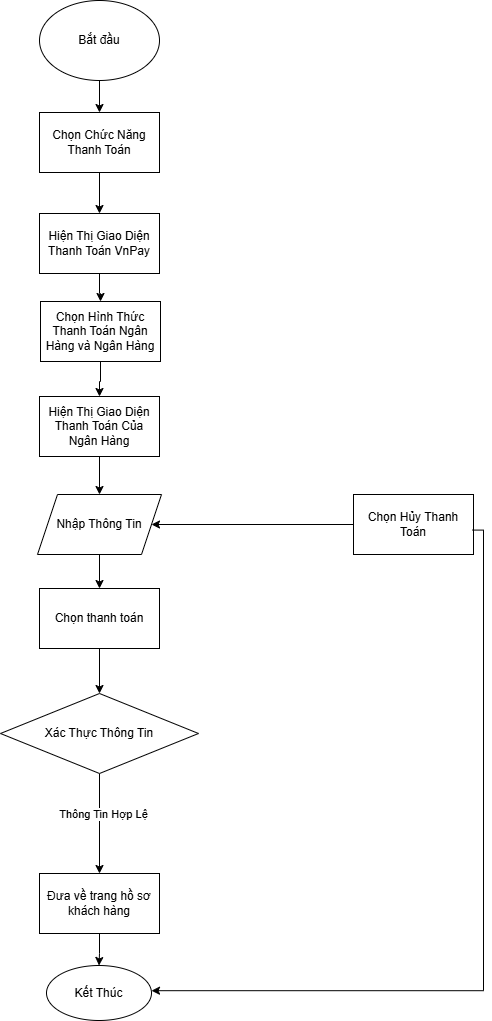

The diagram above was exported from draw.io. Its source (the exported page's mxGraphModel, read from the mxfile embedded in the PNG):
<mxGraphModel dx="1050" dy="957" grid="0" gridSize="10" guides="0" tooltips="1" connect="0" arrows="1" fold="1" page="0" pageScale="1" pageWidth="827" pageHeight="1169" background="#ffffff" math="0" shadow="0">
  <root>
    <mxCell id="0" />
    <mxCell id="1" parent="0" />
    <mxCell id="60j9ZZ_mqIwrUHOv1Lap-8" value="" style="edgeStyle=orthogonalEdgeStyle;rounded=0;orthogonalLoop=1;jettySize=auto;html=1;" edge="1" parent="1" source="TFYTsyrPAQlUmiSP6Ye8-117" target="TFYTsyrPAQlUmiSP6Ye8-118">
      <mxGeometry relative="1" as="geometry" />
    </mxCell>
    <mxCell id="TFYTsyrPAQlUmiSP6Ye8-117" value="Bắt đầu" style="ellipse;whiteSpace=wrap;html=1;" parent="1" vertex="1">
      <mxGeometry x="206" y="-257" width="120" height="80" as="geometry" />
    </mxCell>
    <mxCell id="TFYTsyrPAQlUmiSP6Ye8-121" value="" style="edgeStyle=orthogonalEdgeStyle;rounded=0;orthogonalLoop=1;jettySize=auto;html=1;" parent="1" source="TFYTsyrPAQlUmiSP6Ye8-118" target="TFYTsyrPAQlUmiSP6Ye8-119" edge="1">
      <mxGeometry relative="1" as="geometry" />
    </mxCell>
    <mxCell id="TFYTsyrPAQlUmiSP6Ye8-118" value="Chọn Chức Năng Thanh Toán" style="rounded=0;whiteSpace=wrap;html=1;" parent="1" vertex="1">
      <mxGeometry x="206" y="-145" width="120" height="60" as="geometry" />
    </mxCell>
    <mxCell id="-Z55ZPvt5NKjTA4Z0wLY-5" value="" style="edgeStyle=orthogonalEdgeStyle;rounded=0;orthogonalLoop=1;jettySize=auto;html=1;" parent="1" source="TFYTsyrPAQlUmiSP6Ye8-119" target="-Z55ZPvt5NKjTA4Z0wLY-3" edge="1">
      <mxGeometry relative="1" as="geometry" />
    </mxCell>
    <mxCell id="TFYTsyrPAQlUmiSP6Ye8-119" value="Hiện Thị Giao Diện Thanh Toán VnPay" style="rounded=0;whiteSpace=wrap;html=1;" parent="1" vertex="1">
      <mxGeometry x="206" y="-44" width="120" height="60" as="geometry" />
    </mxCell>
    <mxCell id="TFYTsyrPAQlUmiSP6Ye8-127" value="" style="edgeStyle=orthogonalEdgeStyle;rounded=0;orthogonalLoop=1;jettySize=auto;html=1;" parent="1" source="TFYTsyrPAQlUmiSP6Ye8-124" target="TFYTsyrPAQlUmiSP6Ye8-126" edge="1">
      <mxGeometry relative="1" as="geometry" />
    </mxCell>
    <mxCell id="TFYTsyrPAQlUmiSP6Ye8-124" value="Chọn thanh toán" style="rounded=0;whiteSpace=wrap;html=1;" parent="1" vertex="1">
      <mxGeometry x="206" y="331" width="120" height="60" as="geometry" />
    </mxCell>
    <mxCell id="TFYTsyrPAQlUmiSP6Ye8-132" value="" style="edgeStyle=orthogonalEdgeStyle;rounded=0;orthogonalLoop=1;jettySize=auto;html=1;" parent="1" source="TFYTsyrPAQlUmiSP6Ye8-126" target="TFYTsyrPAQlUmiSP6Ye8-128" edge="1">
      <mxGeometry relative="1" as="geometry" />
    </mxCell>
    <mxCell id="TFYTsyrPAQlUmiSP6Ye8-133" value="Thông Tin Hợp Lệ" style="edgeLabel;html=1;align=center;verticalAlign=middle;resizable=0;points=[];" parent="TFYTsyrPAQlUmiSP6Ye8-132" vertex="1" connectable="0">
      <mxGeometry x="-0.1952" y="3" relative="1" as="geometry">
        <mxPoint as="offset" />
      </mxGeometry>
    </mxCell>
    <mxCell id="TFYTsyrPAQlUmiSP6Ye8-126" value="Xác Thực Thông Tin" style="rhombus;whiteSpace=wrap;html=1;" parent="1" vertex="1">
      <mxGeometry x="167" y="436" width="198" height="80" as="geometry" />
    </mxCell>
    <mxCell id="-Z55ZPvt5NKjTA4Z0wLY-2" value="" style="edgeStyle=orthogonalEdgeStyle;rounded=0;orthogonalLoop=1;jettySize=auto;html=1;" parent="1" source="TFYTsyrPAQlUmiSP6Ye8-128" target="-Z55ZPvt5NKjTA4Z0wLY-1" edge="1">
      <mxGeometry relative="1" as="geometry" />
    </mxCell>
    <mxCell id="TFYTsyrPAQlUmiSP6Ye8-128" value="Đưa về trang hồ sơ khách hàng" style="rounded=0;whiteSpace=wrap;html=1;" parent="1" vertex="1">
      <mxGeometry x="206" y="616" width="120" height="60" as="geometry" />
    </mxCell>
    <mxCell id="-Z55ZPvt5NKjTA4Z0wLY-1" value="Kết Thúc" style="ellipse;whiteSpace=wrap;html=1;" parent="1" vertex="1">
      <mxGeometry x="213" y="708" width="105" height="55" as="geometry" />
    </mxCell>
    <mxCell id="-Z55ZPvt5NKjTA4Z0wLY-6" value="" style="edgeStyle=orthogonalEdgeStyle;rounded=0;orthogonalLoop=1;jettySize=auto;html=1;" parent="1" source="-Z55ZPvt5NKjTA4Z0wLY-3" target="-Z55ZPvt5NKjTA4Z0wLY-4" edge="1">
      <mxGeometry relative="1" as="geometry" />
    </mxCell>
    <mxCell id="-Z55ZPvt5NKjTA4Z0wLY-3" value="Chọn Hình Thức Thanh Toán Ngân Hàng và Ngân Hàng" style="rounded=0;whiteSpace=wrap;html=1;" parent="1" vertex="1">
      <mxGeometry x="207" y="44" width="120" height="60" as="geometry" />
    </mxCell>
    <mxCell id="60j9ZZ_mqIwrUHOv1Lap-7" value="" style="edgeStyle=orthogonalEdgeStyle;rounded=0;orthogonalLoop=1;jettySize=auto;html=1;" edge="1" parent="1" source="-Z55ZPvt5NKjTA4Z0wLY-4" target="60j9ZZ_mqIwrUHOv1Lap-1">
      <mxGeometry relative="1" as="geometry" />
    </mxCell>
    <mxCell id="-Z55ZPvt5NKjTA4Z0wLY-4" value="Hiện Thị Giao Diện Thanh Toán Của Ngân Hàng" style="rounded=0;whiteSpace=wrap;html=1;" parent="1" vertex="1">
      <mxGeometry x="206" y="139" width="120" height="60" as="geometry" />
    </mxCell>
    <mxCell id="60j9ZZ_mqIwrUHOv1Lap-2" value="" style="edgeStyle=orthogonalEdgeStyle;rounded=0;orthogonalLoop=1;jettySize=auto;html=1;" edge="1" parent="1" source="-Z55ZPvt5NKjTA4Z0wLY-12" target="60j9ZZ_mqIwrUHOv1Lap-1">
      <mxGeometry relative="1" as="geometry" />
    </mxCell>
    <mxCell id="-Z55ZPvt5NKjTA4Z0wLY-12" value="Chọn Hủy Thanh Toán" style="rounded=0;whiteSpace=wrap;html=1;" parent="1" vertex="1">
      <mxGeometry x="520" y="237" width="120" height="60" as="geometry" />
    </mxCell>
    <mxCell id="-Z55ZPvt5NKjTA4Z0wLY-15" value="" style="endArrow=classic;html=1;rounded=0;edgeStyle=orthogonalEdgeStyle;entryX=1;entryY=0.458;entryDx=0;entryDy=0;entryPerimeter=0;exitX=0.992;exitY=0.593;exitDx=0;exitDy=0;exitPerimeter=0;" parent="1" source="-Z55ZPvt5NKjTA4Z0wLY-12" target="-Z55ZPvt5NKjTA4Z0wLY-1" edge="1">
      <mxGeometry width="50" height="50" relative="1" as="geometry">
        <mxPoint x="652" y="366" as="sourcePoint" />
        <mxPoint x="463.0000000000001" y="783.625" as="targetPoint" />
      </mxGeometry>
    </mxCell>
    <mxCell id="60j9ZZ_mqIwrUHOv1Lap-4" value="" style="edgeStyle=orthogonalEdgeStyle;rounded=0;orthogonalLoop=1;jettySize=auto;html=1;" edge="1" parent="1" source="60j9ZZ_mqIwrUHOv1Lap-1" target="TFYTsyrPAQlUmiSP6Ye8-124">
      <mxGeometry relative="1" as="geometry" />
    </mxCell>
    <mxCell id="60j9ZZ_mqIwrUHOv1Lap-1" value="Nhập Thông Tin" style="shape=parallelogram;perimeter=parallelogramPerimeter;whiteSpace=wrap;html=1;fixedSize=1;" vertex="1" parent="1">
      <mxGeometry x="204" y="237" width="124" height="60" as="geometry" />
    </mxCell>
  </root>
</mxGraphModel>